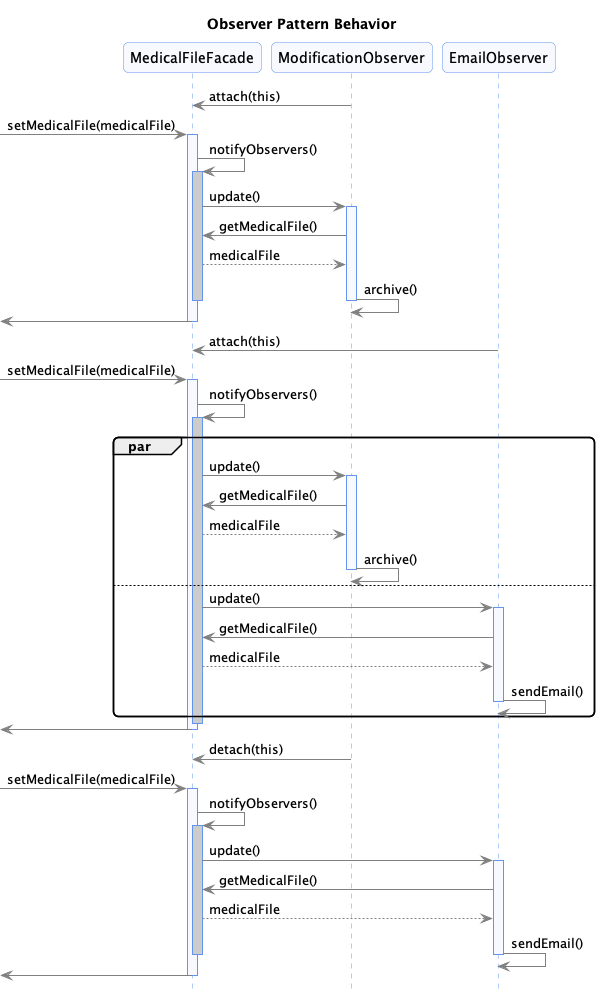

The diagram above was rendered by PlantUML. Its source (embedded in the PNG):
@startuml

!include commons.style
hide footbox
title Observer Pattern Behavior

participant "MedicalFileFacade" as CS
participant "ModificationObserver" as O1
participant "EmailObserver" as O2

O1 -> CS: attach(this)

[-> CS: setMedicalFile(medicalFile)
activate CS
CS -> CS: notifyObservers()
activate CS  #CCCCCC
CS -> O1: update()
activate O1
O1 -> CS: getMedicalFile()
CS --> O1: medicalFile
O1 -> O1: archive()
deactivate O1
deactivate CS
[<- CS
deactivate CS

O2 -> CS: attach(this)

[-> CS: setMedicalFile(medicalFile)
activate CS
CS -> CS: notifyObservers()
activate CS  #CCCCCC
par
  CS -> O1: update()
  activate O1
    O1 -> CS: getMedicalFile()
    CS --> O1: medicalFile
    O1 -> O1: archive()
  deactivate O1
else
  CS -> O2: update()
  activate O2
    O2 -> CS: getMedicalFile()
    CS --> O2: medicalFile
    O2 -> O2: sendEmail()
  deactivate O2
end
deactivate CS
[<- CS
deactivate CS

O1 -> CS: detach(this)

[-> CS: setMedicalFile(medicalFile)
activate CS
CS -> CS: notifyObservers()
activate CS  #CCCCCC
CS -> O2: update()
activate O2
O2 -> CS: getMedicalFile()
CS --> O2: medicalFile
O2 -> O2: sendEmail()
deactivate O2
deactivate CS
[<- CS
deactivate CS



@enduml